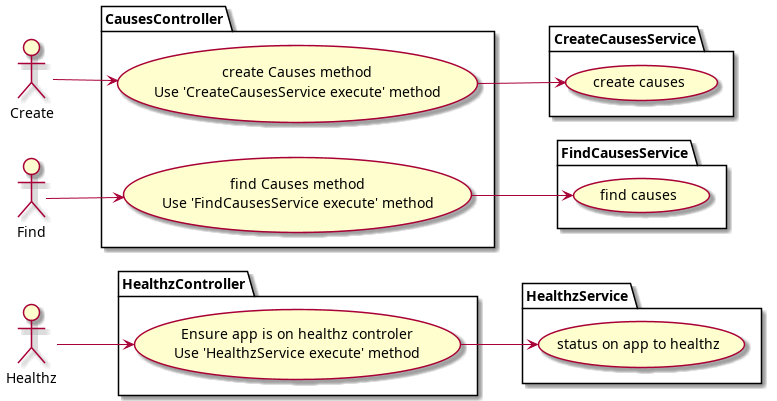

The diagram above was rendered by PlantUML. Its source (embedded in the PNG):
@startuml useCases
left to right direction

actor Healthz as healthz
package HealthzController {
  usecase HealthzControllerUC as "Ensure app is on healthz controler
  Use 'HealthzService execute' method"
}
package HealthzService {
  usecase HealthzServiceUC as "status on app to healthz"
}
healthz --> HealthzControllerUC
HealthzControllerUC --> HealthzServiceUC

actor Create as create
package CausesController {
  usecase CreateCausesControllerUC as "create Causes method
  Use 'CreateCausesService execute' method"
}
package CreateCausesService {
  usecase CreateCausesServiceUC as "create causes"
}
create --> CreateCausesControllerUC
CreateCausesControllerUC --> CreateCausesServiceUC

actor Find as find
package CausesController {
  usecase FindCausesControllerUC as "find Causes method
  Use 'FindCausesService execute' method"
}
package FindCausesService {
  usecase FindCausesServiceUC as "find causes"
}
find --> FindCausesControllerUC
FindCausesControllerUC --> FindCausesServiceUC
@enduml